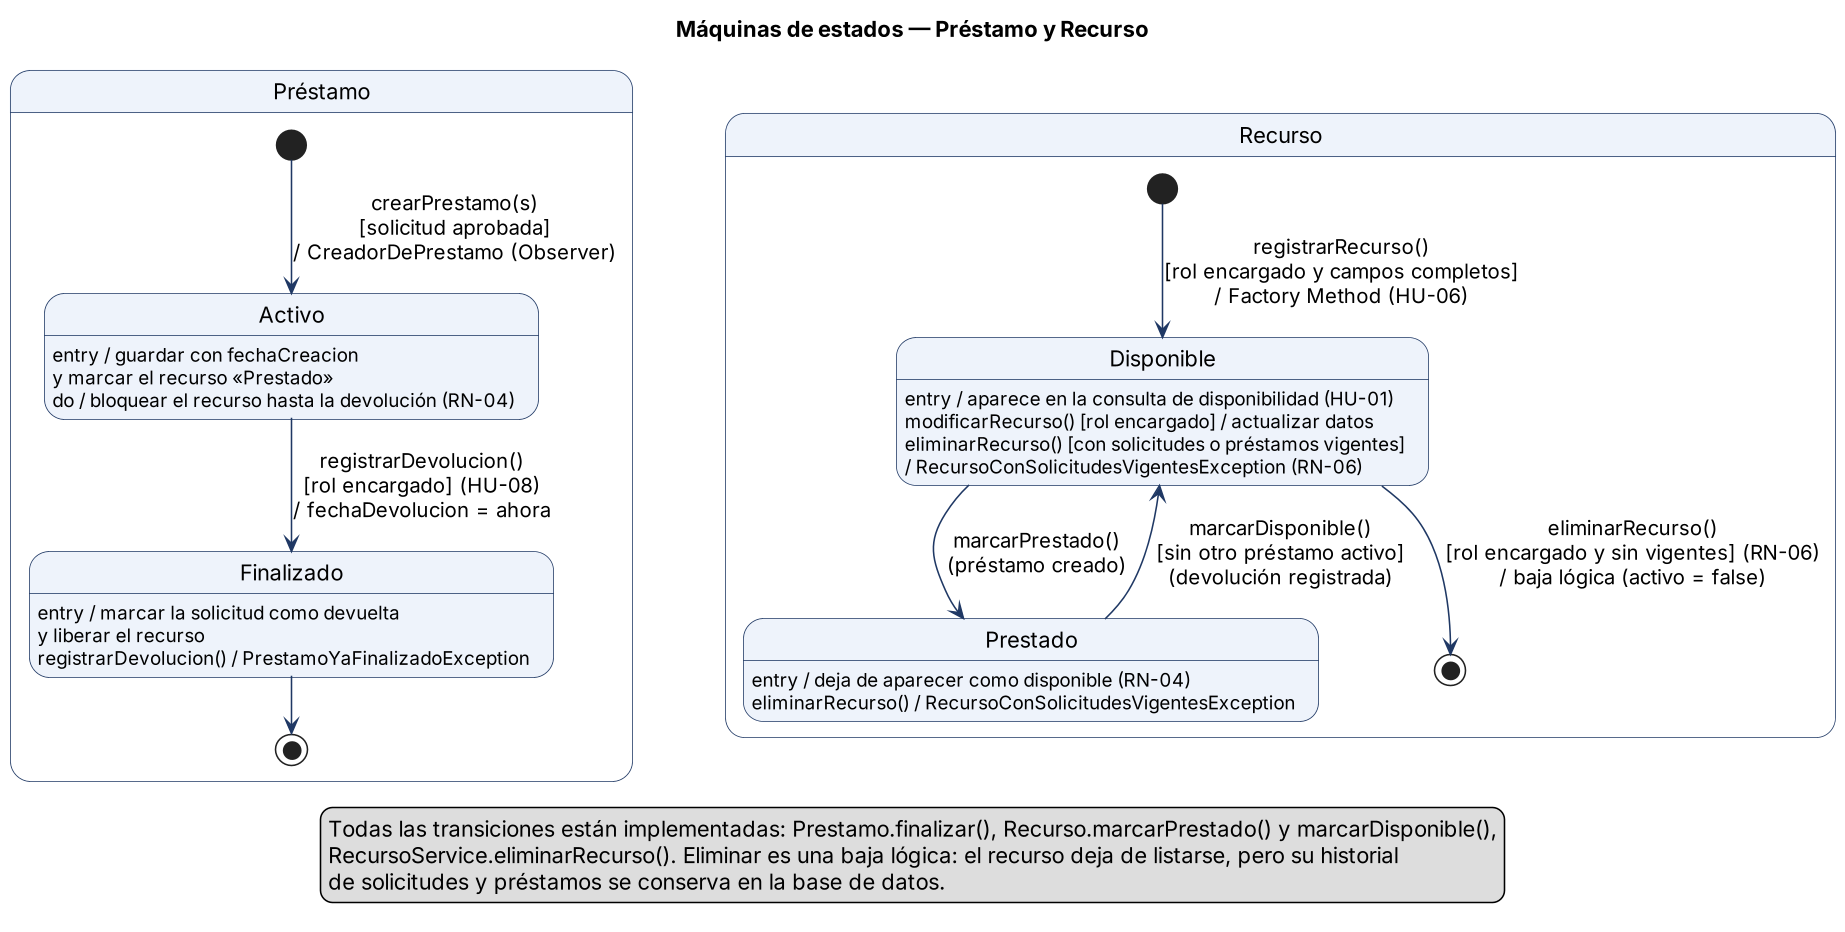

The diagram above was rendered by PlantUML. Its source (embedded in the PNG):
@startuml
skinparamlocked dpi 150
title Máquinas de estados — Préstamo y Recurso
skinparam defaultFontName Arial
skinparam shadowing false
skinparam ArrowColor #1F3864
skinparam StateBorderColor #1F3864
skinparam StateBackgroundColor #EEF3FB
skinparam nodesep 60

state "Préstamo" as P {
  [*] --> Activo : crearPrestamo(s)\n[solicitud aprobada]\n/ CreadorDePrestamo (Observer)
  Activo : entry / guardar con fechaCreacion\ny marcar el recurso «Prestado»
  Activo : do / bloquear el recurso hasta la devolución (RN-04)
  Activo --> Finalizado : registrarDevolucion()\n[rol encargado] (HU-08)\n/ fechaDevolucion = ahora
  Finalizado : entry / marcar la solicitud como devuelta\ny liberar el recurso
  Finalizado : registrarDevolucion() / PrestamoYaFinalizadoException
  Finalizado --> [*]
}

state "Recurso" as R {
  [*] --> Disponible : registrarRecurso()\n[rol encargado y campos completos]\n/ Factory Method (HU-06)
  Disponible : entry / aparece en la consulta de disponibilidad (HU-01)
  Disponible : modificarRecurso() [rol encargado] / actualizar datos
  Disponible : eliminarRecurso() [con solicitudes o préstamos vigentes]\n/ RecursoConSolicitudesVigentesException (RN-06)
  Disponible --> Prestado : marcarPrestado()\n(préstamo creado)
  Prestado : entry / deja de aparecer como disponible (RN-04)
  Prestado : eliminarRecurso() / RecursoConSolicitudesVigentesException
  Prestado --> Disponible : marcarDisponible()\n[sin otro préstamo activo]\n(devolución registrada)
  Disponible --> [*] : eliminarRecurso()\n[rol encargado y sin vigentes] (RN-06)\n/ baja lógica (activo = false)
}

legend bottom
  Todas las transiciones están implementadas: Prestamo.finalizar(), Recurso.marcarPrestado() y marcarDisponible(),
  RecursoService.eliminarRecurso(). Eliminar es una baja lógica: el recurso deja de listarse, pero su historial
  de solicitudes y préstamos se conserva en la base de datos.
endlegend
@enduml